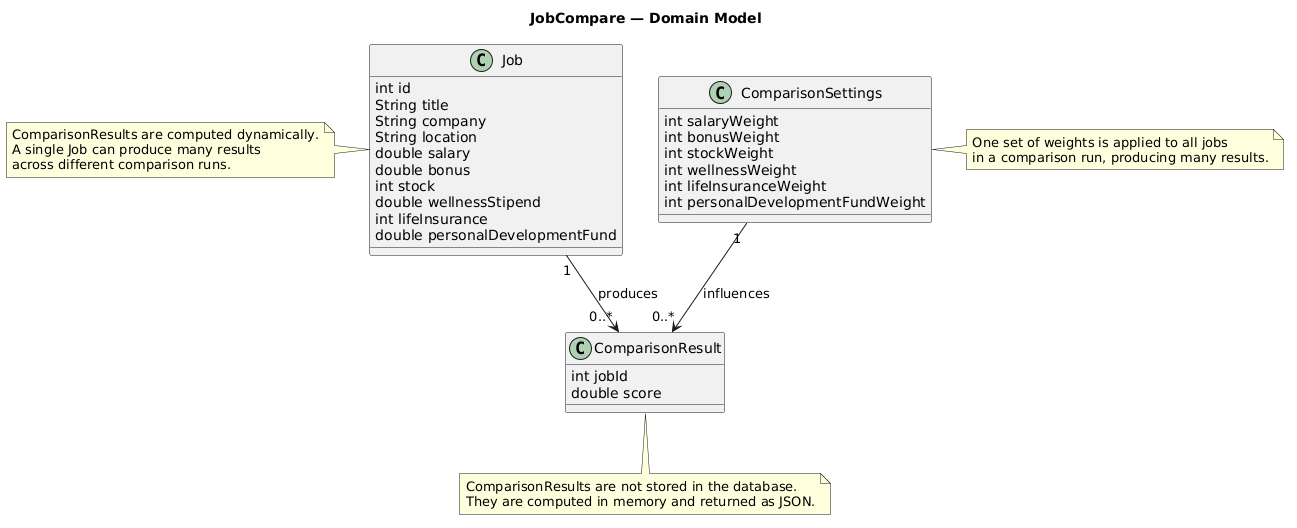

The diagram above was rendered by PlantUML. Its source (embedded in the PNG):
@startuml
title JobCompare — Domain Model

class Job {
  int id
  String title
  String company
  String location
  double salary
  double bonus
  int stock
  double wellnessStipend
  int lifeInsurance
  double personalDevelopmentFund
}

class ComparisonSettings {
  int salaryWeight
  int bonusWeight
  int stockWeight
  int wellnessWeight
  int lifeInsuranceWeight
  int personalDevelopmentFundWeight
}

class ComparisonResult {
  int jobId
  double score
}

Job "1" --> "0..*" ComparisonResult : produces
ComparisonSettings "1" --> "0..*" ComparisonResult : influences

note left of Job
ComparisonResults are computed dynamically.
A single Job can produce many results
across different comparison runs.
end note

note right of ComparisonSettings
One set of weights is applied to all jobs
in a comparison run, producing many results.
end note

note bottom of ComparisonResult
ComparisonResults are not stored in the database.
They are computed in memory and returned as JSON.
end note
@enduml